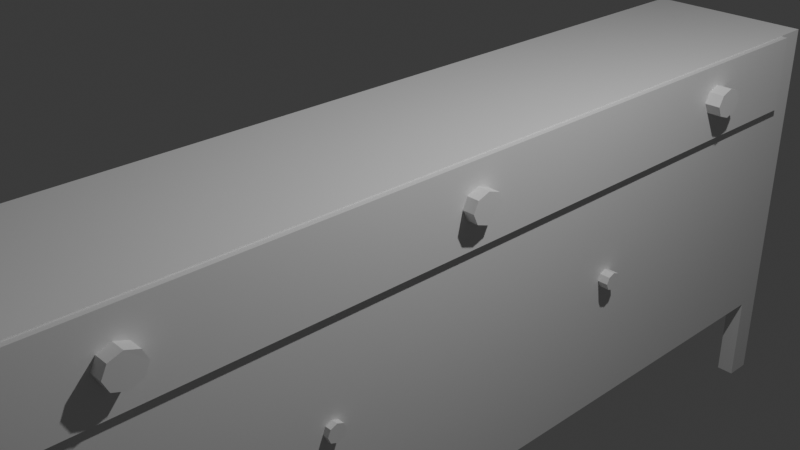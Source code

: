 # Source: mesa2.blend  (saved by Blender 4.3.34; exported with 4.5.12 LTS)
import bpy
from mathutils import Matrix  # noqa: F401  (used for matrix-valued properties, if any)

bpy.ops.wm.read_factory_settings(use_empty=True)
scene = bpy.context.scene
scene.name = 'Scene'

# ---- collections
col_collection = bpy.data.collections.new('Collection'); scene.collection.children.link(col_collection)

# ---- materials (node trees are filled in below, after node groups)
mat_material = bpy.data.materials.new('Material')
mat_material.alpha_threshold = 0.0
mat_material.roughness = 0.5
mat_material.line_color = (0.0, 0.0, 0.0, 1.0)

# ---- material node trees
mat_material.use_nodes = True; mat_material.node_tree.nodes.clear()
_N = mat_material.node_tree.nodes; _L = mat_material.node_tree.links
n0 = _N.new('ShaderNodeOutputMaterial'); n0.name = 'Material Output'; n0.location = (300, 300)
n1 = _N.new('ShaderNodeBsdfPrincipled'); n1.name = 'Principled BSDF'; n1.location = (10, 300)
n1.inputs[3].default_value = 1.45
_L.new(n1.outputs[0], n0.inputs[0])
n0.is_active_output = True

# ---- world
world_world = bpy.data.worlds.new('World'); scene.world = world_world
world_world.use_nodes = True; world_world.node_tree.nodes.clear()
_N = world_world.node_tree.nodes; _L = world_world.node_tree.links
n0 = _N.new('ShaderNodeOutputWorld'); n0.name = 'World Output'; n0.location = (300, 300)
n1 = _N.new('ShaderNodeBackground'); n1.name = 'Background'; n1.location = (10, 300)
n1.inputs[0].default_value = (0.05088, 0.05088, 0.05088, 1.0)
_L.new(n1.outputs[0], n0.inputs[0])
n0.is_active_output = True
world_world.color = (0.05088, 0.05088, 0.05088)
world_world.sun_shadow_jitter_overblur = 0.0

# ---- cameras
cam_camera = bpy.data.cameras.new('Camera')
cam_camera.clip_end = 100.0
cam_camera.ortho_scale = 7.314

# ---- lights
light_light = bpy.data.lights.new('Light', 'POINT')
light_light.energy = 1000.0
light_light.shadow_soft_size = 0.1

# ---- meshes
me_cube = bpy.data.meshes.new('Cube')
me_cube.from_pydata([(1.0, 1.0, 1.0), (1.0, 1.0, 0.0529), (1.0, -1.0, 1.0), (1.0, -1.0, 0.0529), (-1.0, 1.0, 1.0), (-1.0, 1.0, 0.0529), (-1.0, -1.0, 1.0), (-1.0, -1.0, 0.0529), (-1.0, -0.9448, 0.0529), (-1.0, 0.9448, 0.0529), (1.0, 0.9448, 1.0), (1.0, -0.9448, 1.0), (-1.0, -0.9448, 1.0), (-1.0, 0.9448, 1.0), (1.0, -0.9448, 0.0529), (1.0, 0.9448, 0.0529), (-0.7847, 1.0, 1.0), (0.7847, 1.0, 1.0), (0.7847, -1.0, 0.0529), (-0.7847, -1.0, 0.0529), (-0.7847, -1.0, 1.0), (0.7847, -1.0, 1.0), (-0.7847, 1.0, 0.0529), (0.7847, 1.0, 0.0529), (-0.7847, -0.9448, 0.0529), (0.7847, -0.9448, 0.0529), (0.7847, 0.9448, 0.0529), (-0.7847, 0.9448, 0.0529), (-0.7847, -0.9448, 1.0), (0.7847, -0.9448, 1.0), (0.7847, 0.9448, 1.0), (-0.7847, 0.9448, 1.0), (-1.0, -0.9448, -3.947), (-1.0, -1.0, -3.947), (-1.0, 0.9448, -3.947), (-1.0, 1.0, -3.947), (1.0, 1.0, -3.947), (1.0, 0.9448, -3.947), (1.0, -0.9448, -3.947), (1.0, -1.0, -3.947), (0.7847, -0.9448, -3.947), (0.7847, -1.0, -3.947), (-0.7847, -1.0, -3.947), (-0.7847, -0.9448, -3.947), (0.7847, 1.0, -3.947), (0.7847, 0.9448, -3.947), (-0.7847, 0.9448, -3.947), (-0.7847, 1.0, -3.947), (1.0, 0.3421, 1.0), (1.0, -0.3421, 1.0), (1.0, -0.3421, 0.0529), (1.0, 0.3421, 0.0529), (-1.0, -0.3421, 0.0529), (-1.0, 0.3421, 0.0529), (-1.0, -0.3421, 1.0), (-1.0, 0.3421, 1.0), (0.7847, -0.3421, 1.0), (0.7847, 0.3421, 1.0), (-0.7847, 0.3421, 1.0), (-0.7847, -0.3421, 1.0), (1.0, -0.933, 0.9882), (1.0, -0.933, 0.06466), (1.0, 0.933, 0.06466), (1.0, 0.933, 0.9882), (1.0, -0.3421, 0.06466), (1.0, 0.3421, 0.06466), (1.0, 0.3421, 1.0), (1.0, -0.3421, 0.9882), (1.0, -0.9448, 1.0), (1.0, -0.9448, 0.0529), (1.0, 0.9448, 0.0529), (1.0, 0.9448, 1.0), (1.0, -0.3421, 0.0529), (1.0, 0.3421, 0.0529), (1.0, 0.3421, 0.9882), (1.0, -0.3421, 1.0), (1.069, 0.3421, 0.06466), (1.069, 0.3421, 0.9882), (1.069, -0.3421, 0.9882), (1.069, -0.3421, 0.06466), (1.069, -0.933, 0.9882), (1.069, -0.933, 0.06466), (1.069, 0.933, 0.06466), (1.069, 0.933, 0.9882), (-0.7847, -0.9448, -2.81), (0.7847, -0.9448, -2.81), (0.7847, -1.0, -2.81), (-0.7847, -1.0, -2.81), (-0.7847, 1.0, -2.81), (0.7847, 1.0, -2.81), (0.7847, 0.9448, -2.81), (-0.7847, 0.9448, -2.81), (-1.0, -0.9448, -2.81), (1.0, -0.9448, -2.81), (-1.0, 0.9448, -2.81), (1.0, 0.9448, -2.81), (-0.7847, -0.3421, -2.81), (-0.7847, 0.3421, -2.81), (0.7847, 0.3421, -2.81), (0.7847, -0.3421, -2.81), (-1.0, -0.3421, -2.81), (-1.0, 0.3421, -2.81), (1.0, -0.3421, -2.81), (1.0, 0.3421, -2.81), (1.03, -0.6182, 0.5194), (1.225, -0.6182, 0.519), (1.029, -0.6282, 0.3961), (1.224, -0.6282, 0.3957), (1.029, -0.6524, 0.345), (1.224, -0.6524, 0.3446), (1.029, -0.6766, 0.3961), (1.224, -0.6766, 0.3957), (1.03, -0.6866, 0.5194), (1.225, -0.6866, 0.519), (1.032, -0.6766, 0.6428), (1.227, -0.6766, 0.6424), (1.032, -0.6524, 0.6939), (1.227, -0.6524, 0.6935), (1.032, -0.6282, 0.6428), (1.227, -0.6282, 0.6424), (1.015, 0.0332, 0.5384), (1.21, 0.0332, 0.538), (1.014, 0.02318, 0.4151), (1.209, 0.02318, 0.4147), (1.013, -0.001005, 0.364), (1.208, -0.001005, 0.3636), (1.014, -0.02519, 0.4151), (1.209, -0.02519, 0.4147), (1.015, -0.03521, 0.5384), (1.21, -0.03521, 0.538), (1.016, -0.02519, 0.6618), (1.211, -0.02519, 0.6614), (1.017, -0.001005, 0.7129), (1.212, -0.001005, 0.7125), (1.016, 0.02318, 0.6618), (1.211, 0.02318, 0.6614), (1.055, 0.7139, 0.5682), (1.25, 0.7139, 0.5678), (1.054, 0.7039, 0.4448), (1.249, 0.7039, 0.4444), (1.054, 0.6797, 0.3937), (1.249, 0.6797, 0.3933), (1.054, 0.6555, 0.4448), (1.249, 0.6555, 0.4444), (1.055, 0.6455, 0.5682), (1.25, 0.6455, 0.5678), (1.057, 0.6555, 0.6915), (1.252, 0.6555, 0.6911), (1.057, 0.6797, 0.7426), (1.252, 0.6797, 0.7422), (1.057, 0.7039, 0.6915), (1.252, 0.7039, 0.6911), (0.9305, 0.3975, -1.123), (1.125, 0.3975, -1.123), (0.9293, 0.392, -1.199), (1.124, 0.392, -1.199), (0.9288, 0.3787, -1.23), (1.124, 0.3787, -1.231), (0.9293, 0.3655, -1.199), (1.124, 0.3655, -1.199), (0.9305, 0.36, -1.123), (1.125, 0.36, -1.123), (0.9317, 0.3655, -1.047), (1.127, 0.3655, -1.047), (0.9322, 0.3787, -1.015), (1.127, 0.3787, -1.016), (0.9317, 0.392, -1.047), (1.127, 0.392, -1.047), (0.8769, -0.2844, -1.17), (1.072, -0.2844, -1.17), (0.8756, -0.2899, -1.246), (1.071, -0.2899, -1.246), (0.8751, -0.3031, -1.277), (1.07, -0.3031, -1.277), (0.8756, -0.3164, -1.246), (1.071, -0.3164, -1.246), (0.8769, -0.3219, -1.17), (1.072, -0.3219, -1.17), (0.8781, -0.3164, -1.094), (1.073, -0.3164, -1.094), (0.8786, -0.3031, -1.062), (1.073, -0.3031, -1.062), (0.8781, -0.2899, -1.094), (1.073, -0.2899, -1.094), (0.8546, -0.9059, -1.153), (1.049, -0.9059, -1.153), (0.8534, -0.9113, -1.229), (1.048, -0.9113, -1.229), (0.8529, -0.9246, -1.261), (1.048, -0.9246, -1.261), (0.8534, -0.9378, -1.229), (1.048, -0.9378, -1.229), (0.8546, -0.9433, -1.153), (1.049, -0.9433, -1.153), (0.8558, -0.9378, -1.077), (1.051, -0.9378, -1.077), (0.8563, -0.9246, -1.046), (1.051, -0.9246, -1.046), (0.8558, -0.9113, -1.077), (1.051, -0.9113, -1.077)], [], [(10, 48, 66, 71), (15, 26, 45, 37), (14, 11, 2, 3), (9, 13, 4, 5), (23, 17, 0, 1), (5, 22, 47, 35), (11, 29, 21, 2), (3, 2, 21, 18), (15, 51, 103, 95), (1, 0, 10, 15), (8, 52, 100, 92), (12, 28, 59, 54), (27, 22, 88, 91), (7, 6, 12, 8), (54, 52, 8, 12), (19, 7, 33, 42), (19, 20, 6, 7), (9, 5, 35, 34), (0, 17, 30, 10), (16, 4, 13, 31), (28, 12, 6, 20), (14, 25, 85, 93), (26, 15, 95, 90), (50, 14, 93, 102), (29, 56, 59, 28), (28, 20, 21, 29), (17, 23, 22, 16), (16, 31, 30, 17), (20, 19, 18, 21), (5, 4, 16, 22), (40, 38, 39, 41), (32, 43, 42, 33), (44, 36, 37, 45), (35, 47, 46, 34), (1, 15, 37, 36), (24, 19, 42, 43), (14, 3, 39, 38), (25, 14, 38, 40), (3, 18, 41, 39), (26, 23, 44, 45), (7, 8, 32, 33), (23, 1, 36, 44), (22, 27, 46, 47), (8, 24, 43, 32), (27, 9, 34, 46), (18, 25, 40, 41), (57, 30, 31, 58), (55, 58, 31, 13), (23, 26, 90, 89), (53, 9, 94, 101), (57, 48, 10, 30), (13, 9, 53, 55), (11, 14, 69, 68), (57, 58, 59, 56), (9, 27, 91, 94), (22, 23, 89, 88), (52, 54, 55, 53), (58, 55, 54, 59), (49, 11, 68, 75), (24, 8, 92, 84), (48, 57, 56, 49), (29, 11, 49, 56), (60, 61, 81, 80), (64, 65, 76, 79), (67, 60, 80, 78), (14, 50, 72, 69), (15, 10, 71, 70), (51, 15, 70, 73), (48, 49, 75, 66), (50, 51, 73, 72), (61, 60, 68, 69), (63, 62, 70, 71), (65, 64, 72, 73), (67, 74, 66, 75), (60, 67, 75, 68), (64, 61, 69, 72), (74, 63, 71, 66), (62, 65, 73, 70), (77, 76, 82, 83), (80, 81, 79, 78), (76, 77, 78, 79), (65, 62, 82, 76), (61, 64, 79, 81), (74, 67, 78, 77), (62, 63, 83, 82), (63, 74, 77, 83), (93, 85, 99, 102), (103, 98, 90, 95), (84, 92, 100, 96), (85, 86, 87, 84), (89, 90, 91, 88), (84, 96, 99, 85), (97, 101, 94, 91), (97, 91, 90, 98), (97, 98, 99, 96), (101, 97, 96, 100), (98, 103, 102, 99), (25, 18, 86, 85), (18, 19, 87, 86), (52, 53, 101, 100), (51, 50, 102, 103), (19, 24, 84, 87), (104, 105, 107, 106), (106, 107, 109, 108), (108, 109, 111, 110), (110, 111, 113, 112), (112, 113, 115, 114), (114, 115, 117, 116), (107, 105, 119, 117, 115, 113, 111, 109), (116, 117, 119, 118), (118, 119, 105, 104), (104, 106, 108, 110, 112, 114, 116, 118), (120, 121, 123, 122), (122, 123, 125, 124), (124, 125, 127, 126), (126, 127, 129, 128), (128, 129, 131, 130), (130, 131, 133, 132), (123, 121, 135, 133, 131, 129, 127, 125), (132, 133, 135, 134), (134, 135, 121, 120), (120, 122, 124, 126, 128, 130, 132, 134), (136, 137, 139, 138), (138, 139, 141, 140), (140, 141, 143, 142), (142, 143, 145, 144), (144, 145, 147, 146), (146, 147, 149, 148), (139, 137, 151, 149, 147, 145, 143, 141), (148, 149, 151, 150), (150, 151, 137, 136), (136, 138, 140, 142, 144, 146, 148, 150), (152, 153, 155, 154), (154, 155, 157, 156), (156, 157, 159, 158), (158, 159, 161, 160), (160, 161, 163, 162), (162, 163, 165, 164), (155, 153, 167, 165, 163, 161, 159, 157), (164, 165, 167, 166), (166, 167, 153, 152), (152, 154, 156, 158, 160, 162, 164, 166), (168, 169, 171, 170), (170, 171, 173, 172), (172, 173, 175, 174), (174, 175, 177, 176), (176, 177, 179, 178), (178, 179, 181, 180), (171, 169, 183, 181, 179, 177, 175, 173), (180, 181, 183, 182), (182, 183, 169, 168), (168, 170, 172, 174, 176, 178, 180, 182), (184, 185, 187, 186), (186, 187, 189, 188), (188, 189, 191, 190), (190, 191, 193, 192), (192, 193, 195, 194), (194, 195, 197, 196), (187, 185, 199, 197, 195, 193, 191, 189), (196, 197, 199, 198), (198, 199, 185, 184), (184, 186, 188, 190, 192, 194, 196, 198)])
_uv = me_cube.uv_layers.new(name='UVMap')
_uv.uv.foreach_set('vector', [0.625, 0.5069, 0.625, 0.5822, 0.625, 0.5822, 0.625, 0.5069, 0.375, 0.5069, 0.3481, 0.5069, 0.3481, 0.5069, 0.375, 0.5069, 0.375, 0.7431, 0.625, 0.7431, 0.625, 0.75, 0.375, 0.75, 0.375, 0.2431, 0.625, 0.2431, 0.625, 0.25, 0.375, 0.25, 0.375, 0.4731, 0.625, 0.4731, 0.625, 0.5, 0.375, 0.5, 0.375, 0.25, 0.375, 0.2769, 0.375, 0.2769, 0.375, 0.25, 0.625, 0.7431, 0.6519, 0.7431, 0.6519, 0.75, 0.625, 0.75, 0.375, 0.75, 0.625, 0.75, 0.625, 0.7769, 0.375, 0.7769, 0.375, 0.5069, 0.375, 0.5822, 0.375, 0.5822, 0.375, 0.5069, 0.375, 0.5, 0.625, 0.5, 0.625, 0.5069, 0.375, 0.5069, 0.375, 0.006902, 0.375, 0.08224, 0.375, 0.08224, 0.375, 0.006902, 0.875, 0.7431, 0.8481, 0.7431, 0.8481, 0.6678, 0.875, 0.6678, 0.1519, 0.5069, 0.1519, 0.5, 0.1519, 0.5, 0.1519, 0.5069, 0.375, 0.0, 0.625, 0.0, 0.625, 0.006902, 0.375, 0.006902, 0.625, 0.08224, 0.375, 0.08224, 0.375, 0.006902, 0.625, 0.006902, 0.375, 0.9731, 0.375, 1.0, 0.375, 1.0, 0.375, 0.9731, 0.375, 0.9731, 0.625, 0.9731, 0.625, 1.0, 0.375, 1.0, 0.375, 0.2431, 0.375, 0.25, 0.375, 0.25, 0.375, 0.2431, 0.625, 0.5, 0.6519, 0.5, 0.6519, 0.5069, 0.625, 0.5069, 0.8481, 0.5, 0.875, 0.5, 0.875, 0.5069, 0.8481, 0.5069, 0.8481, 0.7431, 0.875, 0.7431, 0.875, 0.75, 0.8481, 0.75, 0.375, 0.7431, 0.3481, 0.7431, 0.3481, 0.7431, 0.375, 0.7431, 0.3481, 0.5069, 0.375, 0.5069, 0.375, 0.5069, 0.3481, 0.5069, 0.375, 0.6678, 0.375, 0.7431, 0.375, 0.7431, 0.375, 0.6678, 0.6519, 0.7431, 0.6519, 0.6678, 0.8481, 0.6678, 0.8481, 0.7431, 0.8481, 0.7431, 0.8481, 0.75, 0.6519, 0.75, 0.6519, 0.7431, 0.625, 0.4731, 0.375, 0.4731, 0.375, 0.2769, 0.625, 0.2769, 0.8481, 0.5, 0.8481, 0.5069, 0.6519, 0.5069, 0.6519, 0.5, 0.625, 0.9731, 0.375, 0.9731, 0.375, 0.7769, 0.625, 0.7769, 0.375, 0.25, 0.625, 0.25, 0.625, 0.2769, 0.375, 0.2769, 0.3481, 0.7431, 0.375, 0.7431, 0.375, 0.75, 0.3481, 0.75, 0.125, 0.7431, 0.1519, 0.7431, 0.1519, 0.75, 0.125, 0.75, 0.3481, 0.5, 0.375, 0.5, 0.375, 0.5069, 0.3481, 0.5069, 0.125, 0.5, 0.1519, 0.5, 0.1519, 0.5069, 0.125, 0.5069, 0.375, 0.5, 0.375, 0.5069, 0.375, 0.5069, 0.375, 0.5, 0.1519, 0.7431, 0.1519, 0.75, 0.1519, 0.75, 0.1519, 0.7431, 0.375, 0.7431, 0.375, 0.75, 0.375, 0.75, 0.375, 0.7431, 0.3481, 0.7431, 0.375, 0.7431, 0.375, 0.7431, 0.3481, 0.7431, 0.375, 0.75, 0.375, 0.7769, 0.375, 0.7769, 0.375, 0.75, 0.3481, 0.5069, 0.3481, 0.5, 0.3481, 0.5, 0.3481, 0.5069, 0.375, 0.0, 0.375, 0.006902, 0.375, 0.006902, 0.375, 0.0, 0.375, 0.4731, 0.375, 0.5, 0.375, 0.5, 0.375, 0.4731, 0.1519, 0.5, 0.1519, 0.5069, 0.1519, 0.5069, 0.1519, 0.5, 0.125, 0.7431, 0.1519, 0.7431, 0.1519, 0.7431, 0.125, 0.7431, 0.1519, 0.5069, 0.125, 0.5069, 0.125, 0.5069, 0.1519, 0.5069, 0.3481, 0.75, 0.3481, 0.7431, 0.3481, 0.7431, 0.3481, 0.75, 0.6519, 0.5822, 0.6519, 0.5069, 0.8481, 0.5069, 0.8481, 0.5822, 0.875, 0.5822, 0.8481, 0.5822, 0.8481, 0.5069, 0.875, 0.5069, 0.3481, 0.5, 0.3481, 0.5069, 0.3481, 0.5069, 0.3481, 0.5, 0.375, 0.1678, 0.375, 0.2431, 0.375, 0.2431, 0.375, 0.1678, 0.6519, 0.5822, 0.625, 0.5822, 0.625, 0.5069, 0.6519, 0.5069, 0.625, 0.2431, 0.375, 0.2431, 0.375, 0.1678, 0.625, 0.1678, 0.0, 0.0, 0.0, 0.0, 0.0, 0.0, 0.0, 0.0, 0.6519, 0.5822, 0.8481, 0.5822, 0.8481, 0.6678, 0.6519, 0.6678, 0.125, 0.5069, 0.1519, 0.5069, 0.1519, 0.5069, 0.125, 0.5069, 0.375, 0.2769, 0.375, 0.4731, 0.375, 0.4731, 0.375, 0.2769, 0.375, 0.08224, 0.625, 0.08224, 0.625, 0.1678, 0.375, 0.1678, 0.8481, 0.5822, 0.875, 0.5822, 0.875, 0.6678, 0.8481, 0.6678, 0.625, 0.6678, 0.625, 0.7431, 0.625, 0.7431, 0.625, 0.6678, 0.1519, 0.7431, 0.125, 0.7431, 0.125, 0.7431, 0.1519, 0.7431, 0.625, 0.5822, 0.6519, 0.5822, 0.6519, 0.6678, 0.625, 0.6678, 0.6519, 0.7431, 0.625, 0.7431, 0.625, 0.6678, 0.6519, 0.6678, 0.6219, 0.7416, 0.3781, 0.7416, 0.3781, 0.7416, 0.6219, 0.7416, 0.3781, 0.6678, 0.3781, 0.5822, 0.3781, 0.5822, 0.3781, 0.6678, 0.6219, 0.6678, 0.6219, 0.7416, 0.6219, 0.7416, 0.6219, 0.6678, 0.375, 0.7431, 0.375, 0.6678, 0.375, 0.6678, 0.375, 0.7431, 0.0, 0.0, 0.0, 0.0, 0.0, 0.0, 0.0, 0.0, 0.375, 0.5822, 0.375, 0.5069, 0.375, 0.5069, 0.375, 0.5822, 0.625, 0.5822, 0.625, 0.6678, 0.625, 0.6678, 0.625, 0.5822, 0.375, 0.6678, 0.375, 0.5822, 0.375, 0.5822, 0.375, 0.6678, 0.3781, 0.7416, 0.6219, 0.7416, 0.625, 0.7431, 0.375, 0.7431, 0.6219, 0.5084, 0.3781, 0.5084, 0.375, 0.5069, 0.625, 0.5069, 0.3781, 0.5822, 0.3781, 0.6678, 0.375, 0.6678, 0.375, 0.5822, 0.6219, 0.6678, 0.6219, 0.5822, 0.625, 0.5822, 0.625, 0.6678, 0.6219, 0.7416, 0.6219, 0.6678, 0.625, 0.6678, 0.625, 0.7431, 0.3781, 0.6678, 0.3781, 0.7416, 0.375, 0.7431, 0.375, 0.6678, 0.6219, 0.5822, 0.6219, 0.5084, 0.625, 0.5069, 0.625, 0.5822, 0.3781, 0.5084, 0.3781, 0.5822, 0.375, 0.5822, 0.375, 0.5069, 0.6219, 0.5822, 0.3781, 0.5822, 0.3781, 0.5084, 0.6219, 0.5084, 0.6219, 0.7416, 0.3781, 0.7416, 0.3781, 0.6678, 0.6219, 0.6678, 0.3781, 0.5822, 0.6219, 0.5822, 0.6219, 0.6678, 0.3781, 0.6678, 0.3781, 0.5822, 0.3781, 0.5084, 0.3781, 0.5084, 0.3781, 0.5822, 0.3781, 0.7416, 0.3781, 0.6678, 0.3781, 0.6678, 0.3781, 0.7416, 0.6219, 0.5822, 0.6219, 0.6678, 0.6219, 0.6678, 0.6219, 0.5822, 0.3781, 0.5084, 0.6219, 0.5084, 0.6219, 0.5084, 0.3781, 0.5084, 0.6219, 0.5084, 0.6219, 0.5822, 0.6219, 0.5822, 0.6219, 0.5084, 0.375, 0.7431, 0.3481, 0.7431, 0.3481, 0.6678, 0.375, 0.6678, 0.375, 0.5822, 0.3481, 0.5822, 0.3481, 0.5069, 0.375, 0.5069, 0.1519, 0.7431, 0.125, 0.7431, 0.125, 0.6678, 0.1519, 0.6678, 0.3481, 0.7431, 0.3481, 0.75, 0.1519, 0.75, 0.1519, 0.7431, 0.3481, 0.5, 0.3481, 0.5069, 0.1519, 0.5069, 0.1519, 0.5, 0.1519, 0.7431, 0.1519, 0.6678, 0.3481, 0.6678, 0.3481, 0.7431, 0.1519, 0.5822, 0.125, 0.5822, 0.125, 0.5069, 0.1519, 0.5069, 0.1519, 0.5822, 0.1519, 0.5069, 0.3481, 0.5069, 0.3481, 0.5822, 0.1519, 0.5822, 0.3481, 0.5822, 0.3481, 0.6678, 0.1519, 0.6678, 0.125, 0.5822, 0.1519, 0.5822, 0.1519, 0.6678, 0.125, 0.6678, 0.3481, 0.5822, 0.375, 0.5822, 0.375, 0.6678, 0.3481, 0.6678, 0.3481, 0.7431, 0.3481, 0.75, 0.3481, 0.75, 0.3481, 0.7431, 0.375, 0.7769, 0.375, 0.9731, 0.375, 0.9731, 0.375, 0.7769, 0.375, 0.08224, 0.375, 0.1678, 0.375, 0.1678, 0.375, 0.08224, 0.375, 0.5822, 0.375, 0.6678, 0.375, 0.6678, 0.375, 0.5822, 0.1519, 0.75, 0.1519, 0.7431, 0.1519, 0.7431, 0.1519, 0.75, 1.0, 0.5, 1.0, 1.0, 0.875, 1.0, 0.875, 0.5, 0.875, 0.5, 0.875, 1.0, 0.75, 1.0, 0.75, 0.5, 0.75, 0.5, 0.75, 1.0, 0.625, 1.0, 0.625, 0.5, 0.625, 0.5, 0.625, 1.0, 0.5, 1.0, 0.5, 0.5, 0.5, 0.5, 0.5, 1.0, 0.375, 1.0, 0.375, 0.5, 0.375, 0.5, 0.375, 1.0, 0.25, 1.0, 0.25, 0.5, 0.4197, 0.4197, 0.25, 0.49, 0.08029, 0.4197, 0.01, 0.25, 0.08029, 0.08029, 0.25, 0.01, 0.4197, 0.08029, 0.49, 0.25, 0.25, 0.5, 0.25, 1.0, 0.125, 1.0, 0.125, 0.5, 0.125, 0.5, 0.125, 1.0, 0.0, 1.0, 0.0, 0.5, 0.75, 0.49, 0.9197, 0.4197, 0.99, 0.25, 0.9197, 0.08029, 0.75, 0.01, 0.5803, 0.08029, 0.51, 0.25, 0.5803, 0.4197, 1.0, 0.5, 1.0, 1.0, 0.875, 1.0, 0.875, 0.5, 0.875, 0.5, 0.875, 1.0, 0.75, 1.0, 0.75, 0.5, 0.75, 0.5, 0.75, 1.0, 0.625, 1.0, 0.625, 0.5, 0.625, 0.5, 0.625, 1.0, 0.5, 1.0, 0.5, 0.5, 0.5, 0.5, 0.5, 1.0, 0.375, 1.0, 0.375, 0.5, 0.375, 0.5, 0.375, 1.0, 0.25, 1.0, 0.25, 0.5, 0.4197, 0.4197, 0.25, 0.49, 0.08029, 0.4197, 0.01, 0.25, 0.08029, 0.08029, 0.25, 0.01, 0.4197, 0.08029, 0.49, 0.25, 0.25, 0.5, 0.25, 1.0, 0.125, 1.0, 0.125, 0.5, 0.125, 0.5, 0.125, 1.0, 0.0, 1.0, 0.0, 0.5, 0.75, 0.49, 0.9197, 0.4197, 0.99, 0.25, 0.9197, 0.08029, 0.75, 0.01, 0.5803, 0.08029, 0.51, 0.25, 0.5803, 0.4197, 1.0, 0.5, 1.0, 1.0, 0.875, 1.0, 0.875, 0.5, 0.875, 0.5, 0.875, 1.0, 0.75, 1.0, 0.75, 0.5, 0.75, 0.5, 0.75, 1.0, 0.625, 1.0, 0.625, 0.5, 0.625, 0.5, 0.625, 1.0, 0.5, 1.0, 0.5, 0.5, 0.5, 0.5, 0.5, 1.0, 0.375, 1.0, 0.375, 0.5, 0.375, 0.5, 0.375, 1.0, 0.25, 1.0, 0.25, 0.5, 0.4197, 0.4197, 0.25, 0.49, 0.08029, 0.4197, 0.01, 0.25, 0.08029, 0.08029, 0.25, 0.01, 0.4197, 0.08029, 0.49, 0.25, 0.25, 0.5, 0.25, 1.0, 0.125, 1.0, 0.125, 0.5, 0.125, 0.5, 0.125, 1.0, 0.0, 1.0, 0.0, 0.5, 0.75, 0.49, 0.9197, 0.4197, 0.99, 0.25, 0.9197, 0.08029, 0.75, 0.01, 0.5803, 0.08029, 0.51, 0.25, 0.5803, 0.4197, 1.0, 0.5, 1.0, 1.0, 0.875, 1.0, 0.875, 0.5, 0.875, 0.5, 0.875, 1.0, 0.75, 1.0, 0.75, 0.5, 0.75, 0.5, 0.75, 1.0, 0.625, 1.0, 0.625, 0.5, 0.625, 0.5, 0.625, 1.0, 0.5, 1.0, 0.5, 0.5, 0.5, 0.5, 0.5, 1.0, 0.375, 1.0, 0.375, 0.5, 0.375, 0.5, 0.375, 1.0, 0.25, 1.0, 0.25, 0.5, 0.4197, 0.4197, 0.25, 0.49, 0.08029, 0.4197, 0.01, 0.25, 0.08029, 0.08029, 0.25, 0.01, 0.4197, 0.08029, 0.49, 0.25, 0.25, 0.5, 0.25, 1.0, 0.125, 1.0, 0.125, 0.5, 0.125, 0.5, 0.125, 1.0, 0.0, 1.0, 0.0, 0.5, 0.75, 0.49, 0.9197, 0.4197, 0.99, 0.25, 0.9197, 0.08029, 0.75, 0.01, 0.5803, 0.08029, 0.51, 0.25, 0.5803, 0.4197, 1.0, 0.5, 1.0, 1.0, 0.875, 1.0, 0.875, 0.5, 0.875, 0.5, 0.875, 1.0, 0.75, 1.0, 0.75, 0.5, 0.75, 0.5, 0.75, 1.0, 0.625, 1.0, 0.625, 0.5, 0.625, 0.5, 0.625, 1.0, 0.5, 1.0, 0.5, 0.5, 0.5, 0.5, 0.5, 1.0, 0.375, 1.0, 0.375, 0.5, 0.375, 0.5, 0.375, 1.0, 0.25, 1.0, 0.25, 0.5, 0.4197, 0.4197, 0.25, 0.49, 0.08029, 0.4197, 0.01, 0.25, 0.08029, 0.08029, 0.25, 0.01, 0.4197, 0.08029, 0.49, 0.25, 0.25, 0.5, 0.25, 1.0, 0.125, 1.0, 0.125, 0.5, 0.125, 0.5, 0.125, 1.0, 0.0, 1.0, 0.0, 0.5, 0.75, 0.49, 0.9197, 0.4197, 0.99, 0.25, 0.9197, 0.08029, 0.75, 0.01, 0.5803, 0.08029, 0.51, 0.25, 0.5803, 0.4197, 1.0, 0.5, 1.0, 1.0, 0.875, 1.0, 0.875, 0.5, 0.875, 0.5, 0.875, 1.0, 0.75, 1.0, 0.75, 0.5, 0.75, 0.5, 0.75, 1.0, 0.625, 1.0, 0.625, 0.5, 0.625, 0.5, 0.625, 1.0, 0.5, 1.0, 0.5, 0.5, 0.5, 0.5, 0.5, 1.0, 0.375, 1.0, 0.375, 0.5, 0.375, 0.5, 0.375, 1.0, 0.25, 1.0, 0.25, 0.5, 0.4197, 0.4197, 0.25, 0.49, 0.08029, 0.4197, 0.01, 0.25, 0.08029, 0.08029, 0.25, 0.01, 0.4197, 0.08029, 0.49, 0.25, 0.25, 0.5, 0.25, 1.0, 0.125, 1.0, 0.125, 0.5, 0.125, 0.5, 0.125, 1.0, 0.0, 1.0, 0.0, 0.5, 0.75, 0.49, 0.9197, 0.4197, 0.99, 0.25, 0.9197, 0.08029, 0.75, 0.01, 0.5803, 0.08029, 0.51, 0.25, 0.5803, 0.4197])
me_cube.materials.append(mat_material)
me_cube.use_mirror_vertex_groups = False
me_cube.update()

# ---- objects
ob_cube = bpy.data.objects.new('Cube', me_cube)
ob_light = bpy.data.objects.new('Light', light_light)
ob_camera = bpy.data.objects.new('Camera', cam_camera)

# ---- transforms, parenting, visibility, modifiers, constraints
ob_cube.location = (0.0, 0.0, 0.0)
ob_cube.scale = (1.0, 5.847, 1.0)
ob_cube.lock_rotations_4d = False
ob_cube.empty_display_type = 'ARROWS'
ob_cube.lineart.crease_threshold = 0.0
ob_light.location = (4.076, 1.005, 5.904)
ob_light.rotation_euler = (0.6503, 0.05522, 1.866)
ob_light.lock_rotations_4d = False
ob_light.empty_display_type = 'ARROWS'
ob_light.color = (0.0, 0.0, 0.0, 0.0)
ob_light.lineart.crease_threshold = 0.0
ob_camera.location = (7.359, -6.926, 4.958)
ob_camera.rotation_euler = (1.109, 0.0, 0.8149)
ob_camera.lock_rotations_4d = False
ob_camera.empty_display_type = 'ARROWS'
ob_camera.color = (0.0, 0.0, 0.0, 0.0)
ob_camera.display_type = 'WIRE'
ob_camera.lineart.crease_threshold = 0.0

# ---- collection membership
col_collection.objects.link(ob_cube)
col_collection.objects.link(ob_light)
col_collection.objects.link(ob_camera)

# ---- scene / render settings (as saved in the file)
scene.camera = ob_camera
scene.frame_start = 1; scene.frame_end = 250; scene.frame_set(1)
scene.render.engine = 'BLENDER_EEVEE_NEXT'
bpy.context.view_layer.update()
